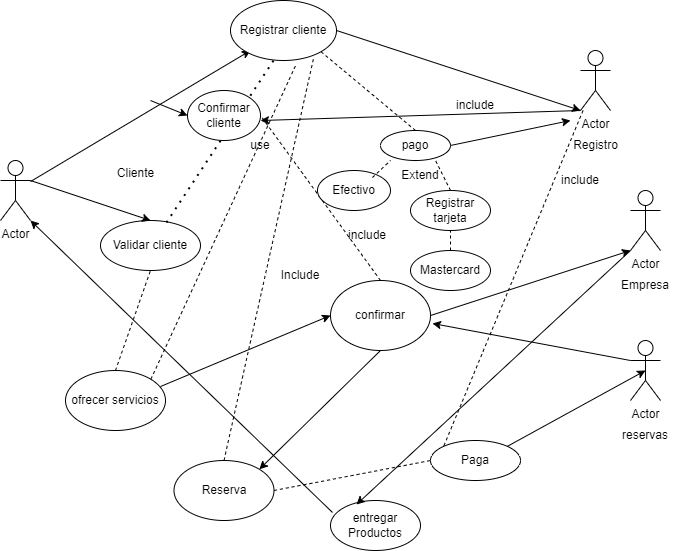

The diagram above was exported from draw.io. Its source (the exported page's mxGraphModel, read from the mxfile embedded in the PNG):
<mxGraphModel dx="880" dy="433" grid="1" gridSize="10" guides="1" tooltips="1" connect="1" arrows="1" fold="1" page="1" pageScale="1" pageWidth="827" pageHeight="1169" math="0" shadow="0">
  <root>
    <mxCell id="0" />
    <mxCell id="1" parent="0" />
    <mxCell id="0dvjLFxfDLrIzL3b4u-9-1" value="Actor" style="shape=umlActor;verticalLabelPosition=bottom;verticalAlign=top;html=1;outlineConnect=0;labelBackgroundColor=none;" vertex="1" parent="1">
      <mxGeometry x="70" y="160" width="30" height="60" as="geometry" />
    </mxCell>
    <mxCell id="0dvjLFxfDLrIzL3b4u-9-2" value="Cliente&lt;div&gt;&lt;br&gt;&lt;/div&gt;" style="text;html=1;align=center;verticalAlign=middle;resizable=0;points=[];autosize=1;strokeColor=none;fillColor=none;labelBackgroundColor=none;" vertex="1" parent="1">
      <mxGeometry x="175" y="160" width="60" height="40" as="geometry" />
    </mxCell>
    <mxCell id="0dvjLFxfDLrIzL3b4u-9-4" value="" style="endArrow=classic;html=1;rounded=0;labelBackgroundColor=none;fontColor=default;" edge="1" parent="1" source="0dvjLFxfDLrIzL3b4u-9-1">
      <mxGeometry width="50" height="50" relative="1" as="geometry">
        <mxPoint x="390" y="250" as="sourcePoint" />
        <mxPoint x="320" y="50" as="targetPoint" />
      </mxGeometry>
    </mxCell>
    <mxCell id="0dvjLFxfDLrIzL3b4u-9-5" value="Registrar cliente" style="ellipse;whiteSpace=wrap;html=1;labelBackgroundColor=none;" vertex="1" parent="1">
      <mxGeometry x="300" width="106" height="60" as="geometry" />
    </mxCell>
    <mxCell id="0dvjLFxfDLrIzL3b4u-9-6" value="Actor" style="shape=umlActor;verticalLabelPosition=bottom;verticalAlign=top;html=1;outlineConnect=0;labelBackgroundColor=none;" vertex="1" parent="1">
      <mxGeometry x="650" y="50" width="30" height="60" as="geometry" />
    </mxCell>
    <mxCell id="0dvjLFxfDLrIzL3b4u-9-9" value="Registro" style="text;html=1;align=center;verticalAlign=middle;resizable=0;points=[];autosize=1;strokeColor=none;fillColor=none;labelBackgroundColor=none;" vertex="1" parent="1">
      <mxGeometry x="630" y="130" width="70" height="30" as="geometry" />
    </mxCell>
    <mxCell id="0dvjLFxfDLrIzL3b4u-9-10" value="" style="endArrow=classic;html=1;rounded=0;entryX=0;entryY=1;entryDx=0;entryDy=0;entryPerimeter=0;exitX=1;exitY=0.5;exitDx=0;exitDy=0;" edge="1" parent="1" source="0dvjLFxfDLrIzL3b4u-9-5" target="0dvjLFxfDLrIzL3b4u-9-6">
      <mxGeometry width="50" height="50" relative="1" as="geometry">
        <mxPoint x="390" y="250" as="sourcePoint" />
        <mxPoint x="440" y="200" as="targetPoint" />
      </mxGeometry>
    </mxCell>
    <mxCell id="0dvjLFxfDLrIzL3b4u-9-11" value="Validar cliente" style="ellipse;whiteSpace=wrap;html=1;" vertex="1" parent="1">
      <mxGeometry x="170" y="220" width="100" height="50" as="geometry" />
    </mxCell>
    <mxCell id="0dvjLFxfDLrIzL3b4u-9-12" value="" style="endArrow=classic;html=1;rounded=0;entryX=0.5;entryY=0;entryDx=0;entryDy=0;exitX=1;exitY=0.3333333333333333;exitDx=0;exitDy=0;exitPerimeter=0;" edge="1" parent="1" source="0dvjLFxfDLrIzL3b4u-9-1" target="0dvjLFxfDLrIzL3b4u-9-11">
      <mxGeometry width="50" height="50" relative="1" as="geometry">
        <mxPoint x="390" y="250" as="sourcePoint" />
        <mxPoint x="440" y="200" as="targetPoint" />
      </mxGeometry>
    </mxCell>
    <mxCell id="0dvjLFxfDLrIzL3b4u-9-13" value="" style="endArrow=none;dashed=1;html=1;dashPattern=1 3;strokeWidth=2;rounded=0;entryX=0.425;entryY=0.95;entryDx=0;entryDy=0;entryPerimeter=0;exitX=0.66;exitY=0.04;exitDx=0;exitDy=0;exitPerimeter=0;" edge="1" parent="1" source="0dvjLFxfDLrIzL3b4u-9-11" target="0dvjLFxfDLrIzL3b4u-9-5">
      <mxGeometry width="50" height="50" relative="1" as="geometry">
        <mxPoint x="390" y="250" as="sourcePoint" />
        <mxPoint x="440" y="200" as="targetPoint" />
      </mxGeometry>
    </mxCell>
    <mxCell id="0dvjLFxfDLrIzL3b4u-9-14" value="use" style="text;html=1;align=center;verticalAlign=middle;whiteSpace=wrap;rounded=0;" vertex="1" parent="1">
      <mxGeometry x="300" y="130" width="60" height="30" as="geometry" />
    </mxCell>
    <mxCell id="0dvjLFxfDLrIzL3b4u-9-15" value="ofrecer servicios" style="ellipse;whiteSpace=wrap;html=1;" vertex="1" parent="1">
      <mxGeometry x="135" y="370" width="100" height="60" as="geometry" />
    </mxCell>
    <mxCell id="0dvjLFxfDLrIzL3b4u-9-16" value="" style="endArrow=none;dashed=1;html=1;rounded=0;exitX=0.5;exitY=0;exitDx=0;exitDy=0;entryX=0.5;entryY=1;entryDx=0;entryDy=0;" edge="1" parent="1" source="0dvjLFxfDLrIzL3b4u-9-15" target="0dvjLFxfDLrIzL3b4u-9-11">
      <mxGeometry width="50" height="50" relative="1" as="geometry">
        <mxPoint x="390" y="250" as="sourcePoint" />
        <mxPoint x="440" y="200" as="targetPoint" />
      </mxGeometry>
    </mxCell>
    <mxCell id="0dvjLFxfDLrIzL3b4u-9-17" value="" style="endArrow=none;dashed=1;html=1;rounded=0;entryX=0.623;entryY=1.05;entryDx=0;entryDy=0;exitX=1;exitY=0;exitDx=0;exitDy=0;entryPerimeter=0;" edge="1" parent="1" source="0dvjLFxfDLrIzL3b4u-9-15" target="0dvjLFxfDLrIzL3b4u-9-5">
      <mxGeometry width="50" height="50" relative="1" as="geometry">
        <mxPoint x="390" y="250" as="sourcePoint" />
        <mxPoint x="440" y="200" as="targetPoint" />
      </mxGeometry>
    </mxCell>
    <mxCell id="0dvjLFxfDLrIzL3b4u-9-19" value="Include" style="text;html=1;align=center;verticalAlign=middle;whiteSpace=wrap;rounded=0;" vertex="1" parent="1">
      <mxGeometry x="340" y="260" width="60" height="30" as="geometry" />
    </mxCell>
    <mxCell id="0dvjLFxfDLrIzL3b4u-9-20" value="Reserva" style="ellipse;whiteSpace=wrap;html=1;" vertex="1" parent="1">
      <mxGeometry x="243.5" y="460" width="100" height="60" as="geometry" />
    </mxCell>
    <mxCell id="0dvjLFxfDLrIzL3b4u-9-21" value="Actor" style="shape=umlActor;verticalLabelPosition=bottom;verticalAlign=top;html=1;outlineConnect=0;" vertex="1" parent="1">
      <mxGeometry x="700" y="190" width="30" height="60" as="geometry" />
    </mxCell>
    <mxCell id="0dvjLFxfDLrIzL3b4u-9-24" value="Empresa" style="text;html=1;align=center;verticalAlign=middle;whiteSpace=wrap;rounded=0;" vertex="1" parent="1">
      <mxGeometry x="685" y="270" width="60" height="30" as="geometry" />
    </mxCell>
    <mxCell id="0dvjLFxfDLrIzL3b4u-9-25" value="" style="endArrow=none;dashed=1;html=1;rounded=0;entryX=0.783;entryY=0.967;entryDx=0;entryDy=0;entryPerimeter=0;exitX=0.5;exitY=0;exitDx=0;exitDy=0;" edge="1" parent="1" source="0dvjLFxfDLrIzL3b4u-9-20" target="0dvjLFxfDLrIzL3b4u-9-5">
      <mxGeometry width="50" height="50" relative="1" as="geometry">
        <mxPoint x="370" y="370" as="sourcePoint" />
        <mxPoint x="360" y="70" as="targetPoint" />
      </mxGeometry>
    </mxCell>
    <mxCell id="0dvjLFxfDLrIzL3b4u-9-26" value="include" style="text;html=1;align=center;verticalAlign=middle;whiteSpace=wrap;rounded=0;" vertex="1" parent="1">
      <mxGeometry x="407" y="220" width="60" height="30" as="geometry" />
    </mxCell>
    <mxCell id="0dvjLFxfDLrIzL3b4u-9-27" value="Actor" style="shape=umlActor;verticalLabelPosition=bottom;verticalAlign=top;html=1;outlineConnect=0;" vertex="1" parent="1">
      <mxGeometry x="700" y="340" width="30" height="60" as="geometry" />
    </mxCell>
    <mxCell id="0dvjLFxfDLrIzL3b4u-9-28" value="reservas" style="text;html=1;align=center;verticalAlign=middle;whiteSpace=wrap;rounded=0;" vertex="1" parent="1">
      <mxGeometry x="685" y="420" width="60" height="30" as="geometry" />
    </mxCell>
    <mxCell id="0dvjLFxfDLrIzL3b4u-9-30" value="confirmar" style="ellipse;whiteSpace=wrap;html=1;" vertex="1" parent="1">
      <mxGeometry x="400" y="280" width="100" height="70" as="geometry" />
    </mxCell>
    <mxCell id="0dvjLFxfDLrIzL3b4u-9-34" value="" style="endArrow=classic;html=1;rounded=0;exitX=0.95;exitY=0.267;exitDx=0;exitDy=0;exitPerimeter=0;entryX=0;entryY=0.5;entryDx=0;entryDy=0;" edge="1" parent="1" source="0dvjLFxfDLrIzL3b4u-9-15" target="0dvjLFxfDLrIzL3b4u-9-30">
      <mxGeometry width="50" height="50" relative="1" as="geometry">
        <mxPoint x="390" y="290" as="sourcePoint" />
        <mxPoint x="440" y="240" as="targetPoint" />
      </mxGeometry>
    </mxCell>
    <mxCell id="0dvjLFxfDLrIzL3b4u-9-35" value="" style="endArrow=classic;html=1;rounded=0;entryX=1;entryY=0;entryDx=0;entryDy=0;exitX=0.5;exitY=1;exitDx=0;exitDy=0;" edge="1" parent="1" source="0dvjLFxfDLrIzL3b4u-9-30" target="0dvjLFxfDLrIzL3b4u-9-20">
      <mxGeometry width="50" height="50" relative="1" as="geometry">
        <mxPoint x="390" y="290" as="sourcePoint" />
        <mxPoint x="440" y="240" as="targetPoint" />
      </mxGeometry>
    </mxCell>
    <mxCell id="0dvjLFxfDLrIzL3b4u-9-36" value="Paga" style="ellipse;whiteSpace=wrap;html=1;" vertex="1" parent="1">
      <mxGeometry x="500" y="440" width="90" height="40" as="geometry" />
    </mxCell>
    <mxCell id="0dvjLFxfDLrIzL3b4u-9-38" value="" style="endArrow=none;dashed=1;html=1;rounded=0;entryX=0;entryY=0;entryDx=0;entryDy=0;" edge="1" parent="1" source="0dvjLFxfDLrIzL3b4u-9-6" target="0dvjLFxfDLrIzL3b4u-9-36">
      <mxGeometry width="50" height="50" relative="1" as="geometry">
        <mxPoint x="390" y="290" as="sourcePoint" />
        <mxPoint x="440" y="240" as="targetPoint" />
      </mxGeometry>
    </mxCell>
    <mxCell id="0dvjLFxfDLrIzL3b4u-9-40" value="" style="endArrow=none;dashed=1;html=1;rounded=0;entryX=0;entryY=0.5;entryDx=0;entryDy=0;exitX=1;exitY=0.5;exitDx=0;exitDy=0;" edge="1" parent="1" source="0dvjLFxfDLrIzL3b4u-9-20" target="0dvjLFxfDLrIzL3b4u-9-36">
      <mxGeometry width="50" height="50" relative="1" as="geometry">
        <mxPoint x="390" y="290" as="sourcePoint" />
        <mxPoint x="440" y="240" as="targetPoint" />
      </mxGeometry>
    </mxCell>
    <mxCell id="0dvjLFxfDLrIzL3b4u-9-41" value="" style="endArrow=classic;html=1;rounded=0;exitX=1;exitY=0;exitDx=0;exitDy=0;entryX=0.5;entryY=0.5;entryDx=0;entryDy=0;entryPerimeter=0;" edge="1" parent="1" source="0dvjLFxfDLrIzL3b4u-9-36" target="0dvjLFxfDLrIzL3b4u-9-27">
      <mxGeometry width="50" height="50" relative="1" as="geometry">
        <mxPoint x="390" y="290" as="sourcePoint" />
        <mxPoint x="690" y="400" as="targetPoint" />
      </mxGeometry>
    </mxCell>
    <mxCell id="0dvjLFxfDLrIzL3b4u-9-42" value="" style="endArrow=classic;html=1;rounded=0;exitX=0;exitY=0.3333333333333333;exitDx=0;exitDy=0;exitPerimeter=0;entryX=1.02;entryY=0.614;entryDx=0;entryDy=0;entryPerimeter=0;" edge="1" parent="1" source="0dvjLFxfDLrIzL3b4u-9-27" target="0dvjLFxfDLrIzL3b4u-9-30">
      <mxGeometry width="50" height="50" relative="1" as="geometry">
        <mxPoint x="390" y="290" as="sourcePoint" />
        <mxPoint x="440" y="240" as="targetPoint" />
      </mxGeometry>
    </mxCell>
    <mxCell id="0dvjLFxfDLrIzL3b4u-9-43" value="Confirmar cliente" style="ellipse;whiteSpace=wrap;html=1;" vertex="1" parent="1">
      <mxGeometry x="257" y="90" width="73" height="50" as="geometry" />
    </mxCell>
    <mxCell id="0dvjLFxfDLrIzL3b4u-9-44" value="" style="endArrow=classic;html=1;rounded=0;entryX=0;entryY=0.5;entryDx=0;entryDy=0;" edge="1" parent="1" target="0dvjLFxfDLrIzL3b4u-9-43">
      <mxGeometry width="50" height="50" relative="1" as="geometry">
        <mxPoint x="220" y="100" as="sourcePoint" />
        <mxPoint x="440" y="240" as="targetPoint" />
      </mxGeometry>
    </mxCell>
    <mxCell id="0dvjLFxfDLrIzL3b4u-9-45" value="" style="endArrow=none;dashed=1;html=1;rounded=0;entryX=1;entryY=0.5;entryDx=0;entryDy=0;exitX=0.5;exitY=0;exitDx=0;exitDy=0;" edge="1" parent="1" source="0dvjLFxfDLrIzL3b4u-9-30" target="0dvjLFxfDLrIzL3b4u-9-43">
      <mxGeometry width="50" height="50" relative="1" as="geometry">
        <mxPoint x="390" y="290" as="sourcePoint" />
        <mxPoint x="440" y="240" as="targetPoint" />
      </mxGeometry>
    </mxCell>
    <mxCell id="0dvjLFxfDLrIzL3b4u-9-65" value="include" style="text;html=1;align=center;verticalAlign=middle;whiteSpace=wrap;rounded=0;" vertex="1" parent="1">
      <mxGeometry x="515" y="90" width="60" height="30" as="geometry" />
    </mxCell>
    <mxCell id="0dvjLFxfDLrIzL3b4u-9-66" value="" style="endArrow=classic;html=1;rounded=0;exitX=0;exitY=1;exitDx=0;exitDy=0;exitPerimeter=0;" edge="1" parent="1" source="0dvjLFxfDLrIzL3b4u-9-6">
      <mxGeometry width="50" height="50" relative="1" as="geometry">
        <mxPoint x="390" y="290" as="sourcePoint" />
        <mxPoint x="330" y="120" as="targetPoint" />
      </mxGeometry>
    </mxCell>
    <mxCell id="0dvjLFxfDLrIzL3b4u-9-67" value="pago" style="ellipse;whiteSpace=wrap;html=1;" vertex="1" parent="1">
      <mxGeometry x="450" y="130" width="70" height="30" as="geometry" />
    </mxCell>
    <mxCell id="0dvjLFxfDLrIzL3b4u-9-69" value="" style="endArrow=classic;html=1;rounded=0;exitX=1;exitY=0.5;exitDx=0;exitDy=0;" edge="1" parent="1" source="0dvjLFxfDLrIzL3b4u-9-67">
      <mxGeometry width="50" height="50" relative="1" as="geometry">
        <mxPoint x="390" y="290" as="sourcePoint" />
        <mxPoint x="640" y="120" as="targetPoint" />
      </mxGeometry>
    </mxCell>
    <mxCell id="0dvjLFxfDLrIzL3b4u-9-70" value="Extend" style="text;html=1;align=center;verticalAlign=middle;whiteSpace=wrap;rounded=0;" vertex="1" parent="1">
      <mxGeometry x="460" y="160" width="60" height="30" as="geometry" />
    </mxCell>
    <mxCell id="0dvjLFxfDLrIzL3b4u-9-74" value="Registrar tarjeta" style="ellipse;whiteSpace=wrap;html=1;" vertex="1" parent="1">
      <mxGeometry x="480" y="190" width="80" height="40" as="geometry" />
    </mxCell>
    <mxCell id="0dvjLFxfDLrIzL3b4u-9-75" value="Efectivo" style="ellipse;whiteSpace=wrap;html=1;" vertex="1" parent="1">
      <mxGeometry x="387" y="170" width="73" height="40" as="geometry" />
    </mxCell>
    <mxCell id="0dvjLFxfDLrIzL3b4u-9-77" value="" style="endArrow=none;dashed=1;html=1;rounded=0;entryX=0;entryY=0;entryDx=0;entryDy=0;exitX=0.753;exitY=0.175;exitDx=0;exitDy=0;exitPerimeter=0;" edge="1" parent="1" source="0dvjLFxfDLrIzL3b4u-9-75" target="0dvjLFxfDLrIzL3b4u-9-70">
      <mxGeometry width="50" height="50" relative="1" as="geometry">
        <mxPoint x="390" y="290" as="sourcePoint" />
        <mxPoint x="440" y="240" as="targetPoint" />
      </mxGeometry>
    </mxCell>
    <mxCell id="0dvjLFxfDLrIzL3b4u-9-80" value="Mastercard" style="ellipse;whiteSpace=wrap;html=1;" vertex="1" parent="1">
      <mxGeometry x="480" y="250" width="80" height="40" as="geometry" />
    </mxCell>
    <mxCell id="0dvjLFxfDLrIzL3b4u-9-81" value="" style="endArrow=none;dashed=1;html=1;rounded=0;entryX=0.5;entryY=1;entryDx=0;entryDy=0;exitX=0.5;exitY=0;exitDx=0;exitDy=0;" edge="1" parent="1" source="0dvjLFxfDLrIzL3b4u-9-80" target="0dvjLFxfDLrIzL3b4u-9-74">
      <mxGeometry width="50" height="50" relative="1" as="geometry">
        <mxPoint x="390" y="290" as="sourcePoint" />
        <mxPoint x="440" y="240" as="targetPoint" />
      </mxGeometry>
    </mxCell>
    <mxCell id="0dvjLFxfDLrIzL3b4u-9-82" value="" style="endArrow=none;dashed=1;html=1;rounded=0;entryX=0.75;entryY=0;entryDx=0;entryDy=0;exitX=0.5;exitY=0;exitDx=0;exitDy=0;" edge="1" parent="1" source="0dvjLFxfDLrIzL3b4u-9-74" target="0dvjLFxfDLrIzL3b4u-9-70">
      <mxGeometry width="50" height="50" relative="1" as="geometry">
        <mxPoint x="390" y="290" as="sourcePoint" />
        <mxPoint x="440" y="240" as="targetPoint" />
      </mxGeometry>
    </mxCell>
    <mxCell id="0dvjLFxfDLrIzL3b4u-9-83" value="" style="endArrow=none;dashed=1;html=1;rounded=0;entryX=1;entryY=1;entryDx=0;entryDy=0;exitX=0.5;exitY=0;exitDx=0;exitDy=0;" edge="1" parent="1" source="0dvjLFxfDLrIzL3b4u-9-67" target="0dvjLFxfDLrIzL3b4u-9-5">
      <mxGeometry width="50" height="50" relative="1" as="geometry">
        <mxPoint x="390" y="290" as="sourcePoint" />
        <mxPoint x="440" y="240" as="targetPoint" />
      </mxGeometry>
    </mxCell>
    <mxCell id="0dvjLFxfDLrIzL3b4u-9-86" value="include" style="text;html=1;align=center;verticalAlign=middle;whiteSpace=wrap;rounded=0;" vertex="1" parent="1">
      <mxGeometry x="620" y="165" width="60" height="30" as="geometry" />
    </mxCell>
    <mxCell id="0dvjLFxfDLrIzL3b4u-9-87" value="entregar&lt;div&gt;Productos&lt;/div&gt;" style="ellipse;whiteSpace=wrap;html=1;" vertex="1" parent="1">
      <mxGeometry x="400" y="500" width="90" height="50" as="geometry" />
    </mxCell>
    <mxCell id="0dvjLFxfDLrIzL3b4u-9-88" value="" style="endArrow=classic;html=1;rounded=0;entryX=0;entryY=1;entryDx=0;entryDy=0;entryPerimeter=0;exitX=1;exitY=0.5;exitDx=0;exitDy=0;" edge="1" parent="1" source="0dvjLFxfDLrIzL3b4u-9-30" target="0dvjLFxfDLrIzL3b4u-9-21">
      <mxGeometry width="50" height="50" relative="1" as="geometry">
        <mxPoint x="390" y="410" as="sourcePoint" />
        <mxPoint x="680" y="250" as="targetPoint" />
      </mxGeometry>
    </mxCell>
    <mxCell id="0dvjLFxfDLrIzL3b4u-9-89" value="" style="endArrow=classic;html=1;rounded=0;entryX=0.289;entryY=0.08;entryDx=0;entryDy=0;entryPerimeter=0;" edge="1" parent="1" target="0dvjLFxfDLrIzL3b4u-9-87">
      <mxGeometry width="50" height="50" relative="1" as="geometry">
        <mxPoint x="700" y="250" as="sourcePoint" />
        <mxPoint x="440" y="360" as="targetPoint" />
      </mxGeometry>
    </mxCell>
    <mxCell id="0dvjLFxfDLrIzL3b4u-9-93" value="" style="endArrow=classic;html=1;rounded=0;exitX=0.022;exitY=0.24;exitDx=0;exitDy=0;exitPerimeter=0;entryX=1;entryY=1;entryDx=0;entryDy=0;entryPerimeter=0;" edge="1" parent="1" source="0dvjLFxfDLrIzL3b4u-9-87" target="0dvjLFxfDLrIzL3b4u-9-1">
      <mxGeometry width="50" height="50" relative="1" as="geometry">
        <mxPoint x="390" y="490" as="sourcePoint" />
        <mxPoint x="100" y="430" as="targetPoint" />
      </mxGeometry>
    </mxCell>
  </root>
</mxGraphModel>